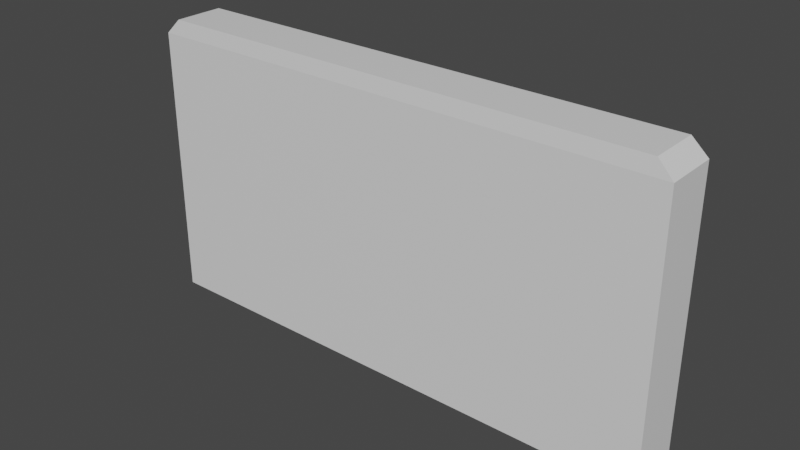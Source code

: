 # Source: WallRailing.blend  (saved by Blender 3.1.7; exported with 4.5.12 LTS)
import bpy
from mathutils import Matrix  # noqa: F401  (used for matrix-valued properties, if any)

bpy.ops.wm.read_factory_settings(use_empty=True)
scene = bpy.context.scene
scene.name = 'Scene'

# ---- collections
col_collection = bpy.data.collections.new('Collection'); scene.collection.children.link(col_collection)

# ---- materials (node trees are filled in below, after node groups)
mat_material = bpy.data.materials.new('Material')
mat_material.alpha_threshold = 0.0
mat_material.use_transparent_shadow = False
mat_material.line_color = (0.0, 0.0, 0.0, 1.0)

# ---- material node trees
mat_material.use_nodes = True; mat_material.node_tree.nodes.clear()
_N = mat_material.node_tree.nodes; _L = mat_material.node_tree.links
n0 = _N.new('ShaderNodeOutputMaterial'); n0.name = 'Material Output'; n0.location = (300, 300)
n1 = _N.new('ShaderNodeBsdfPrincipled'); n1.name = 'Principled BSDF'; n1.location = (10, 300)
n1.distribution = 'GGX'
n1.subsurface_method = 'RANDOM_WALK_SKIN'
n1.inputs[2].default_value = 0.4
n1.inputs[3].default_value = 1.45
n1.inputs[27].default_value = (0.0, 0.0, 0.0, 1.0)
n1.inputs[28].default_value = 1.0
_L.new(n1.outputs[0], n0.inputs[0])
n0.is_active_output = True

# ---- world
world_world = bpy.data.worlds.new('World'); scene.world = world_world
world_world.use_nodes = True; world_world.node_tree.nodes.clear()
_N = world_world.node_tree.nodes; _L = world_world.node_tree.links
n0 = _N.new('ShaderNodeOutputWorld'); n0.name = 'World Output'; n0.location = (300, 300)
n1 = _N.new('ShaderNodeBackground'); n1.name = 'Background'; n1.location = (10, 300)
n1.inputs[0].default_value = (0.05088, 0.05088, 0.05088, 1.0)
_L.new(n1.outputs[0], n0.inputs[0])
n0.is_active_output = True
world_world.color = (0.05088, 0.05088, 0.05088)
world_world.use_sun_shadow = False
world_world.sun_shadow_jitter_overblur = 0.0

# ---- meshes
me_cube = bpy.data.meshes.new('Cube')
me_cube.from_pydata([(1.0, 1.0, -1.0), (1.0, -1.0, -1.0), (-1.0, 1.0, -1.0), (-1.0, -1.0, -1.0), (0.9428, 0.9428, 0.09091), (1.0, 1.0, 0.03368), (0.9428, -0.9428, 0.09091), (1.0, -1.0, 0.03368), (-0.9428, 0.9428, 0.09091), (-1.0, 1.0, 0.03368), (-0.9428, -0.9428, 0.09091), (-1.0, -1.0, 0.03368)], [], [(1, 7, 11, 3), (3, 11, 9, 2), (2, 0, 1, 3), (4, 8, 10, 6), (0, 5, 7, 1), (6, 10, 11, 7), (4, 6, 7, 5), (10, 8, 9, 11), (8, 4, 5, 9), (2, 9, 5, 0)])
_uv = me_cube.uv_layers.new(name='UVMap')
_uv.uv.foreach_set('vector', [0.375, 0.75, 0.5042, 0.75, 0.5042, 1.0, 0.375, 1.0, 0.375, 0.0, 0.5042, 0.0, 0.5042, 0.25, 0.375, 0.25, 0.125, 0.5, 0.375, 0.5, 0.375, 0.75, 0.125, 0.75, 0.5218, 0.5072, 0.8646, 0.5072, 0.8646, 0.7428, 0.5218, 0.7428, 0.375, 0.5, 0.5042, 0.5, 0.5042, 0.75, 0.375, 0.75, 0.5218, 0.7428, 0.8646, 0.7428, 0.875, 0.75, 0.5114, 0.75, 0.5218, 0.5072, 0.5218, 0.7428, 0.5042, 0.75, 0.5042, 0.5, 0.8646, 0.7428, 0.8646, 0.5072, 0.875, 0.5, 0.875, 0.75, 0.8646, 0.5072, 0.5218, 0.5072, 0.5114, 0.5, 0.875, 0.5, 0.375, 0.25, 0.5042, 0.25, 0.5042, 0.5, 0.375, 0.5])
me_cube.materials.append(mat_material)
me_cube.use_remesh_preserve_volume = False
me_cube.use_remesh_preserve_attributes = False
me_cube.use_mirror_vertex_groups = False
me_cube.update()

# ---- objects
ob_cube = bpy.data.objects.new('Cube', me_cube)

# ---- transforms, parenting, visibility, modifiers, constraints
ob_cube.location = (0.0, 0.1, 0.9)
ob_cube.scale = (1.0, 0.1, 1.0)
ob_cube.lock_rotations_4d = False
ob_cube.empty_display_type = 'ARROWS'
ob_cube.lineart.crease_threshold = 0.0

# ---- collection membership
col_collection.objects.link(ob_cube)

# ---- scene / render settings (as saved in the file)
scene.frame_start = 1; scene.frame_end = 250; scene.frame_set(1)
scene.render.engine = 'BLENDER_EEVEE_NEXT'
scene.cycles.sampling_pattern = 'TABULATED_SOBOL'
scene.cycles.use_light_tree = False
scene.view_settings.view_transform = 'Filmic'
bpy.context.view_layer.update()

# ---- added for rendering (the .blend has no active camera and no usable light): camera, sun
cam_auto = bpy.data.cameras.new('AutoCamera')
cam_auto.lens = 50.0
cam_auto.sensor_width = 36.0
cam_auto.clip_end = 1000.0
ob_auto_camera = bpy.data.objects.new('AutoCamera', cam_auto)
scene.collection.objects.link(ob_auto_camera)
ob_auto_camera.location = (2.11593, -2.43912, 2.1382)
ob_auto_camera.rotation_euler = (1.09748, -7.21219e-08, 0.694738)
scene.camera = ob_auto_camera
light_auto_sun = bpy.data.lights.new('AutoSun', 'SUN')
light_auto_sun.energy = 3.0
light_auto_sun.angle = 0.0523599
ob_auto_sun = bpy.data.objects.new('AutoSun', light_auto_sun)
scene.collection.objects.link(ob_auto_sun)
ob_auto_sun.rotation_euler = (0.872665, 0.174533, 0.523599)
bpy.context.view_layer.update()

